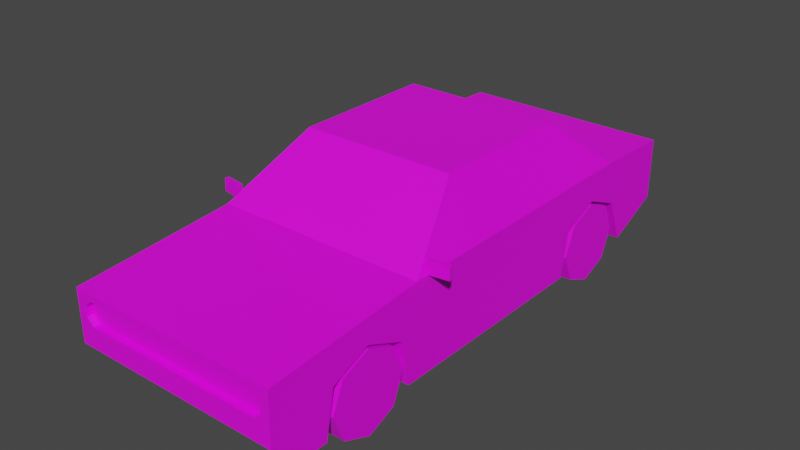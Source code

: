 # Source: Veh_Muscle_Car_01_White.blend  (saved by Blender 2.90.8; exported with 4.5.12 LTS)
import bpy
from mathutils import Matrix  # noqa: F401  (used for matrix-valued properties, if any)

bpy.ops.wm.read_factory_settings(use_empty=True)
scene = bpy.context.scene
scene.name = 'Scene'

# ---- collections
col_collection = bpy.data.collections.new('Collection'); scene.collection.children.link(col_collection)

# ---- images (referenced by path relative to the original .blend; pixels are not part of the script)
import os
ASSET_DIR = os.environ.get("B2B_ASSET_DIR", "")  # directory of the original .blend (textures are referenced by path, not embedded)
HERE = os.path.dirname(os.path.abspath(__file__))  # packed textures are extracted next to this script under _unpacked/

def load_image(name, relpath, width, height, colorspace="sRGB"):
    """Load a texture the original file referenced (path relative to the .blend, or extracted next to this script)."""
    p = next((c for c in (os.path.join(HERE, relpath), os.path.join(ASSET_DIR, relpath)) if relpath and os.path.exists(c)), "")
    if p:
        img = bpy.data.images.load(p, check_existing=True)
        img.name = name
    else:  # same state as the original file: an image datablock whose file is absent (Cycles renders it pink)
        img = bpy.data.images.new(name, width, height)
        img.source = "FILE"
        img.filepath = "//" + (relpath or name)
    img.colorspace_settings.name = colorspace
    return img
img_city_vehicles_pallete_png = load_image('city_vehicles_pallete.png', 'city_vehicles_pallete.png', 1024, 1024, 'sRGB')

# ---- materials (node trees are filled in below, after node groups)
mat_material_001 = bpy.data.materials.new('Material.001')
mat_material_001.use_transparent_shadow = False

# ---- material node trees
mat_material_001.use_nodes = True; mat_material_001.node_tree.nodes.clear()
_N = mat_material_001.node_tree.nodes; _L = mat_material_001.node_tree.links
n0 = _N.new('ShaderNodeBsdfPrincipled'); n0.name = 'Principled BSDF'; n0.location = (10, 300)
n0.distribution = 'GGX'
n0.subsurface_method = 'BURLEY'
n0.inputs[3].default_value = 1.45
n0.inputs[27].default_value = (0.0, 0.0, 0.0, 1.0)
n0.inputs[28].default_value = 1.0
n1 = _N.new('ShaderNodeOutputMaterial'); n1.name = 'Material Output'; n1.location = (300, 300)
n2 = _N.new('ShaderNodeTexImage'); n2.name = 'Image Texture'; n2.location = (-344, 114)
n2.image = img_city_vehicles_pallete_png
n2.interpolation = 'Closest'
_L.new(n0.outputs[0], n1.inputs[0])
_L.new(n2.outputs[0], n0.inputs[0])
n1.is_active_output = True

# ---- world
world_world = bpy.data.worlds.new('World'); scene.world = world_world
world_world.use_nodes = True; world_world.node_tree.nodes.clear()
_N = world_world.node_tree.nodes; _L = world_world.node_tree.links
n0 = _N.new('ShaderNodeOutputWorld'); n0.name = 'World Output'; n0.location = (300, 300)
n1 = _N.new('ShaderNodeBackground'); n1.name = 'Background'; n1.location = (10, 300)
n1.inputs[0].default_value = (0.05088, 0.05088, 0.05088, 1.0)
_L.new(n1.outputs[0], n0.inputs[0])
n0.is_active_output = True
world_world.color = (0.05088, 0.05088, 0.05088)
world_world.use_sun_shadow = False
world_world.sun_shadow_jitter_overblur = 0.0

# ---- meshes
me_plane = bpy.data.meshes.new('Plane')
me_plane.from_pydata([(0.3456, -1.359, 0.1856), (0.3144, 0.4422, 0.3264), (0.3144, 0.6296, 0.4066), (0.3144, 0.817, 0.3264), (0.3144, -1.098, 0.3264), (0.3144, -0.9104, 0.4066), (0.3144, -0.723, 0.3264), (0.5165, -1.407, 0.4841), (0.5165, 1.181, 0.5299), (0.5165, 1.181, 0.2287), (0.4754, -0.6071, 0.565), (0.356, -0.2906, 0.7972), (0.3944, 0.1976, 0.7835), (0.4638, 0.3174, 0.6485), (0.5165, -1.407, 0.2337), (0.5165, -1.28, 0.1073), (0.5165, -1.407, 0.4483), (0.5165, -1.407, 0.3349), (0.4747, -1.407, 0.3693), (0.4402, -1.407, 0.3349), (0.5091, -1.407, 0.3349), (0.4402, -1.407, 0.4483), (0.4747, -1.407, 0.4138), (0.5091, -1.407, 0.4483), (0.4402, -1.378, 0.3349), (0.4747, -1.378, 0.3693), (0.4747, -1.378, 0.4138), (0.4402, -1.378, 0.4483), (0.5165, -0.9104, 0.4066), (0.5165, -0.723, 0.3264), (0.5165, -1.098, 0.3264), (0.3144, -0.9104, 0.1073), (0.5165, -0.6812, 0.1073), (0.3144, -0.6812, 0.1073), (0.3144, -1.14, 0.1073), (0.5165, -1.14, 0.1073), (0.5165, 0.817, 0.3264), (0.5165, 0.9085, 0.1073), (0.3144, 0.9085, 0.1073), (0.5165, 0.6296, 0.4066), (0.3144, 0.6296, 0.1073), (0.5165, 0.4422, 0.3264), (0.5165, 0.4005, 0.1073), (0.3144, 0.4005, 0.1073), (0.3736, -1.378, 0.445), (0.3273, -1.378, 0.4183), (0.4199, -1.378, 0.4183), (0.4199, -1.378, 0.3649), (0.3736, -1.378, 0.3381), (0.3273, -1.378, 0.3649), (0.2686, -1.378, 0.445), (0.2223, -1.378, 0.4183), (0.3149, -1.378, 0.4183), (0.3149, -1.378, 0.3649), (0.3125, -1.378, 0.3635), (0.2686, -1.378, 0.3381), (0.2367, -1.378, 0.3566), (0.2223, -1.378, 0.3649), (0.3736, -1.378, 0.3916), (0.2701, -1.378, 0.3916), (0.2081, -1.378, 0.354), (0.2081, -1.378, 0.4377), (0.3944, -0.2555, 0.7835), (0.4997, -0.5347, 0.5787), (0.3944, 0.07715, 0.7835), (0.4997, 0.07715, 0.5787), (0.3775, -0.2645, 0.8163), (0.5165, -0.6332, 0.5458), (0.3944, 0.1067, 0.7835), (0.4997, 0.1067, 0.5787), (0.4625, 0.7186, 0.5894), (0.3566, 0.4648, 0.7956), (0.5165, 0.09192, 0.5458), (0.3775, 0.09192, 0.8163), (0.01589, -1.378, 0.3364), (0.01589, -1.378, 0.4377), (0.01589, -1.378, 0.354), (0.5165, 1.181, 0.4906), (0.5165, 1.181, 0.3776), (0.06291, -1.407, 0.3244), (0.06291, -1.407, 0.2566), (0.5165, 0.7722, 0.5458), (0.3775, 0.4393, 0.8163), (0.09968, 1.181, 0.4906), (0.4745, 1.181, 0.4906), (0.09968, 1.181, 0.3776), (0.4745, 1.181, 0.3776), (0.07258, 1.181, 0.3512), (0.07258, 1.181, 0.267), (0.09968, 1.147, 0.4906), (0.4745, 1.147, 0.4906), (0.09968, 1.147, 0.3776), (0.4745, 1.147, 0.3776), (0.1253, 1.147, 0.465), (0.4489, 1.147, 0.465), (0.1253, 1.147, 0.4031), (0.4489, 1.147, 0.4031), (0.5165, 1.181, 0.2577), (0.5165, 1.181, 0.2985), (0.4161, 1.181, 0.2985), (0.4161, 1.181, 0.2577), (0.5015, 1.181, 0.2985), (0.5015, 1.181, 0.2577), (0.5165, -1.255, 0.2498), (0.5165, -1.255, 0.2048), (0.5165, -1.158, 0.2048), (0.5165, -1.158, 0.2498), (0.2513, -1.407, 0.2337), (0.2513, -1.352, 0.1786), (0.2513, -1.407, 0.245), (0.3067, -1.376, 0.2034), (0.3067, -1.341, 0.1678), (0.3456, -1.323, 0.15), (0.3456, -1.394, 0.2211), (0.3845, -1.376, 0.2034), (0.3845, -1.341, 0.1678), (-0.3456, -1.359, 0.1856), (-0.3144, 0.4422, 0.3264), (-0.3144, 0.6296, 0.4066), (-0.3144, 0.817, 0.3264), (-0.3144, -1.098, 0.3264), (-0.3144, -0.9104, 0.4066), (-0.3144, -0.723, 0.3264), (-0.5165, -1.407, 0.4841), (-0.5165, 1.181, 0.5299), (-0.5165, 1.181, 0.2287), (-0.4754, -0.6071, 0.565), (-0.356, -0.2906, 0.7972), (-0.3944, 0.1976, 0.7835), (-0.4638, 0.3174, 0.6485), (0.0, -1.407, 0.4841), (0.0, 1.181, 0.5299), (0.0, 1.181, 0.2287), (-1.51e-15, -0.6332, 0.5458), (-1.51e-15, -0.2645, 0.8163), (-1.51e-15, 0.4393, 0.8163), (-1.51e-15, 0.7722, 0.5458), (-0.5165, -1.407, 0.2337), (-0.5165, -1.28, 0.1073), (0.0, -1.28, 0.1073), (0.0, -1.407, 0.2337), (0.0, -1.407, 0.4483), (-0.5165, -1.407, 0.4483), (-0.5165, -1.407, 0.3349), (0.0, -1.407, 0.3349), (0.0, -1.378, 0.4483), (0.0, -1.378, 0.3349), (-0.4747, -1.407, 0.3693), (-0.4402, -1.407, 0.3349), (-0.5091, -1.407, 0.3349), (-0.4402, -1.407, 0.4483), (-0.4747, -1.407, 0.4138), (-0.5091, -1.407, 0.4483), (-0.4402, -1.378, 0.3349), (-0.4747, -1.378, 0.3693), (-0.4747, -1.378, 0.4138), (-0.4402, -1.378, 0.4483), (-0.5165, -0.9104, 0.4066), (-0.5165, -0.723, 0.3264), (-0.5165, -1.098, 0.3264), (-0.3144, -0.9104, 0.1073), (-0.5165, -0.6812, 0.1073), (-0.3144, -0.6812, 0.1073), (-0.3144, -1.14, 0.1073), (-0.5165, -1.14, 0.1073), (-0.5165, 0.817, 0.3264), (-0.5165, 0.9085, 0.1073), (-0.3144, 0.9085, 0.1073), (-0.5165, 0.6296, 0.4066), (-0.3144, 0.6296, 0.1073), (-0.5165, 0.4422, 0.3264), (-0.5165, 0.4005, 0.1073), (-0.3144, 0.4005, 0.1073), (-0.3736, -1.378, 0.445), (-0.3273, -1.378, 0.4183), (-0.4199, -1.378, 0.4183), (-0.4199, -1.378, 0.3649), (-0.3736, -1.378, 0.3381), (-0.3273, -1.378, 0.3649), (-0.2686, -1.378, 0.445), (-0.2223, -1.378, 0.4183), (-0.3149, -1.378, 0.4183), (-0.3149, -1.378, 0.3649), (-0.3125, -1.378, 0.3635), (-0.2686, -1.378, 0.3381), (-0.2367, -1.378, 0.3566), (-0.2223, -1.378, 0.3649), (0.0, 0.9085, 0.1073), (-0.3736, -1.378, 0.3916), (-0.2701, -1.378, 0.3916), (-0.2081, -1.378, 0.354), (0.0, -1.378, 0.4377), (-0.2081, -1.378, 0.4377), (-0.3944, -0.2555, 0.7835), (-0.4997, -0.5347, 0.5787), (-1.51e-15, -0.2906, 0.7972), (-1.51e-15, -0.6071, 0.565), (-0.3944, 0.07715, 0.7835), (-0.4997, 0.07715, 0.5787), (-0.3775, -0.2645, 0.8163), (-0.5165, -0.6332, 0.5458), (-0.3944, 0.1067, 0.7835), (-0.4997, 0.1067, 0.5787), (-0.4625, 0.7186, 0.5894), (-0.3566, 0.4648, 0.7956), (-0.5165, 0.09192, 0.5458), (-0.3775, 0.09192, 0.8163), (-0.01589, -1.378, 0.3364), (-0.01589, -1.378, 0.4377), (-0.01589, -1.378, 0.354), (-0.5165, 1.181, 0.4906), (0.0, 1.181, 0.4906), (-0.5165, 1.181, 0.3776), (0.0, 1.181, 0.3776), (0.0, -1.407, 0.3244), (0.0, -1.407, 0.2566), (-0.06291, -1.407, 0.3244), (-0.06291, -1.407, 0.2566), (-0.5165, 0.7722, 0.5458), (-0.3775, 0.4393, 0.8163), (-1.51e-15, 0.7186, 0.5894), (-1.51e-15, 0.4648, 0.7956), (-0.09968, 1.181, 0.4906), (-0.4745, 1.181, 0.4906), (-0.09968, 1.181, 0.3776), (-0.4745, 1.181, 0.3776), (0.0, 1.181, 0.267), (0.0, 1.181, 0.3512), (-0.07258, 1.181, 0.3512), (-0.07258, 1.181, 0.267), (0.0, 1.147, 0.3776), (0.0, 1.147, 0.4906), (-0.09968, 1.147, 0.4906), (-0.4745, 1.147, 0.4906), (-0.09968, 1.147, 0.3776), (-0.4745, 1.147, 0.3776), (-0.1253, 1.147, 0.465), (-0.4489, 1.147, 0.465), (-0.1253, 1.147, 0.4031), (-0.4489, 1.147, 0.4031), (-0.5165, 1.181, 0.2577), (-0.5165, 1.181, 0.2985), (-0.4161, 1.181, 0.2985), (-0.4161, 1.181, 0.2577), (-0.5015, 1.181, 0.2985), (-0.5015, 1.181, 0.2577), (-0.5165, -1.255, 0.2498), (-0.5165, -1.255, 0.2048), (-0.5165, -1.158, 0.2048), (-0.5165, -1.158, 0.2498), (0.0, -1.352, 0.1786), (-0.2513, -1.407, 0.2337), (0.0, -1.407, 0.245), (-0.2513, -1.352, 0.1786), (-0.2513, -1.407, 0.245), (-0.3067, -1.376, 0.2034), (-0.3067, -1.341, 0.1678), (-0.3456, -1.323, 0.15), (-0.3456, -1.394, 0.2211), (-0.3845, -1.376, 0.2034), (-0.3845, -1.341, 0.1678), (0.5148, -0.571, 0.5484), (0.5148, -0.571, 0.6105), (0.5119, -0.55, 0.5484), (0.5119, -0.55, 0.6105), (0.6107, -0.5575, 0.5484), (0.6107, -0.5575, 0.6105), (0.6078, -0.5365, 0.5484), (0.6078, -0.5365, 0.6105), (-0.5148, -0.571, 0.5484), (-0.5148, -0.571, 0.6105), (-0.5119, -0.55, 0.5484), (-0.5119, -0.55, 0.6105), (-0.6107, -0.5575, 0.5484), (-0.6107, -0.5575, 0.6105), (-0.6078, -0.5365, 0.5484), (-0.6078, -0.5365, 0.6105)], [], [(112, 115, 0), (114, 113, 0), (111, 112, 0), (110, 111, 0), (113, 110, 0), (115, 114, 0), (1, 2, 39, 41), (2, 3, 36, 39), (3, 38, 37, 36), (4, 5, 28, 30), (5, 6, 29, 28), (6, 33, 32, 29), (62, 63, 65, 64), (10, 11, 195, 196), (71, 70, 220, 221), (66, 73, 82, 135, 134), (8, 77, 84, 83, 211, 131), (7, 67, 133, 130), (81, 8, 131, 136), (7, 16, 17, 14, 15, 104, 103, 106, 30, 28, 29, 32, 42, 41, 39, 36, 37, 9, 97, 98, 78, 77, 8, 81, 72, 67), (139, 15, 14, 114, 115, 112, 111, 250), (18, 22, 26, 25), (21, 141, 145, 27), (146, 24, 25, 26, 27, 46, 47, 48, 49, 54, 55, 56, 60, 74), (14, 17, 20, 19, 144, 214, 79, 80, 215, 252, 109, 107), (144, 19, 24, 146), (141, 21, 23, 16, 7, 130), (18, 19, 20), (21, 22, 23), (26, 22, 21, 27), (24, 19, 18, 25), (23, 22, 18, 20, 17, 16), (31, 4, 34), (31, 5, 4), (31, 6, 5), (34, 4, 30, 35), (33, 6, 31), (40, 1, 43), (38, 40, 43, 42, 32, 33, 31, 34, 35, 15, 139, 187), (40, 2, 1), (40, 3, 2), (43, 1, 41, 42), (38, 3, 40), (49, 45, 44, 46, 27, 145, 191, 75, 61, 60, 56, 57, 51, 50, 52, 53, 54), (37, 38, 187, 132, 9), (45, 49, 58), (56, 55, 59), (57, 56, 59), (44, 45, 58), (51, 57, 59), (50, 51, 59), (46, 44, 58), (52, 50, 59), (47, 46, 58), (53, 52, 59), (48, 47, 58), (54, 53, 59), (49, 48, 58), (55, 54, 59), (60, 76, 74), (11, 10, 67, 66), (10, 196, 133, 67), (195, 11, 66, 134), (68, 69, 13, 12), (63, 62, 66, 67), (62, 64, 73, 66), (65, 63, 67, 72), (64, 65, 72, 73), (12, 13, 81, 82), (13, 69, 72, 81), (68, 12, 82, 73), (69, 68, 73, 72), (74, 76, 75, 191, 146), (76, 60, 61, 75), (213, 85, 86, 78, 98, 101, 99, 100, 102, 97, 9, 132, 226, 88, 87, 227), (86, 84, 77, 78), (215, 80, 79, 214), (70, 71, 82, 81), (71, 221, 135, 82), (220, 70, 81, 136), (86, 85, 91, 92), (211, 83, 89, 231), (85, 213, 230, 91), (83, 84, 90, 89), (84, 86, 92, 90), (227, 87, 88, 226), (231, 89, 91, 230), (95, 93, 94, 96), (94, 93, 89, 90), (95, 96, 92, 91), (96, 94, 90, 92), (93, 95, 91, 89), (97, 102, 101, 98), (101, 102, 100, 99), (30, 106, 105, 104, 15, 35), (105, 106, 103, 104), (250, 108, 107, 140), (107, 109, 252, 140), (250, 111, 110, 113, 114, 14, 107, 108), (257, 116, 260), (259, 116, 258), (256, 116, 257), (255, 116, 256), (258, 116, 255), (260, 116, 259), (117, 170, 168, 118), (118, 168, 165, 119), (119, 165, 166, 167), (120, 159, 157, 121), (121, 157, 158, 122), (122, 158, 161, 162), (193, 197, 198, 194), (126, 196, 195, 127), (204, 221, 220, 203), (199, 134, 135, 219, 206), (124, 131, 211, 222, 223, 210), (123, 130, 133, 200), (218, 136, 131, 124), (123, 200, 205, 218, 124, 210, 212, 241, 240, 125, 166, 165, 168, 170, 171, 161, 158, 157, 159, 249, 246, 247, 138, 137, 143, 142), (139, 250, 256, 257, 260, 259, 137, 138), (147, 154, 155, 151), (150, 156, 145, 141), (146, 207, 190, 185, 184, 183, 178, 177, 176, 175, 156, 155, 154, 153), (137, 251, 254, 252, 215, 217, 216, 214, 144, 148, 149, 143), (144, 146, 153, 148), (141, 130, 123, 142, 152, 150), (147, 149, 148), (150, 152, 151), (155, 156, 150, 151), (153, 154, 147, 148), (152, 142, 143, 149, 147, 151), (160, 163, 120), (160, 120, 121), (160, 121, 122), (163, 164, 159, 120), (162, 160, 122), (169, 172, 117), (167, 187, 139, 138, 164, 163, 160, 162, 161, 171, 172, 169), (169, 117, 118), (169, 118, 119), (172, 171, 170, 117), (167, 169, 119), (178, 183, 182, 181, 179, 180, 186, 185, 190, 192, 208, 191, 145, 156, 175, 173, 174), (166, 125, 132, 187, 167), (174, 188, 178), (185, 189, 184), (186, 189, 185), (173, 188, 174), (180, 189, 186), (179, 189, 180), (175, 188, 173), (181, 189, 179), (176, 188, 175), (182, 189, 181), (177, 188, 176), (183, 189, 182), (178, 188, 177), (184, 189, 183), (190, 207, 209), (127, 199, 200, 126), (126, 200, 133, 196), (195, 134, 199, 127), (201, 128, 129, 202), (194, 200, 199, 193), (193, 199, 206, 197), (198, 205, 200, 194), (197, 206, 205, 198), (128, 219, 218, 129), (129, 218, 205, 202), (201, 206, 219, 128), (202, 205, 206, 201), (207, 146, 191, 208, 209), (209, 208, 192, 190), (213, 227, 228, 229, 226, 132, 125, 240, 245, 243, 242, 244, 241, 212, 225, 224), (225, 212, 210, 223), (215, 214, 216, 217), (203, 218, 219, 204), (204, 219, 135, 221), (220, 136, 218, 203), (225, 235, 234, 224), (211, 231, 232, 222), (224, 234, 230, 213), (222, 232, 233, 223), (223, 233, 235, 225), (227, 226, 229, 228), (231, 230, 234, 232), (238, 239, 237, 236), (237, 233, 232, 236), (238, 234, 235, 239), (239, 235, 233, 237), (236, 232, 234, 238), (240, 241, 244, 245), (244, 242, 243, 245), (159, 164, 138, 247, 248, 249), (248, 247, 246, 249), (250, 140, 251, 253), (251, 140, 252, 254), (250, 253, 251, 137, 259, 258, 255, 256), (261, 262, 264, 263), (263, 264, 268, 267), (267, 268, 266, 265), (265, 266, 262, 261), (263, 267, 265, 261), (268, 264, 262, 266), (269, 271, 272, 270), (271, 275, 276, 272), (275, 273, 274, 276), (273, 269, 270, 274), (271, 269, 273, 275), (276, 274, 270, 272)])
_uv = me_plane.uv_layers.new(name='UVMap')
_uv.uv.foreach_set('vector', [0.98, 0.5217, 0.9794, 0.5232, 0.9787, 0.5217, 0.978, 0.5232, 0.9774, 0.5217, 0.9787, 0.5217, 0.9794, 0.5203, 0.98, 0.5217, 0.9787, 0.5217, 0.978, 0.5203, 0.9794, 0.5203, 0.9787, 0.5217, 0.9774, 0.5217, 0.978, 0.5203, 0.9787, 0.5217, 0.9794, 0.5232, 0.978, 0.5232, 0.9787, 0.5217, 0.2065, 0.0455, 0.2065, 0.0464, 0.2055, 0.0464, 0.2055, 0.0455, 0.2065, 0.0464, 0.2065, 0.04726, 0.2055, 0.04726, 0.2055, 0.0464, 0.2171, 0.0465, 0.2171, 0.04754, 0.2162, 0.04754, 0.2162, 0.0465, 0.2203, 0.04488, 0.2203, 0.04399, 0.2213, 0.04399, 0.2213, 0.04488, 0.2203, 0.04399, 0.2203, 0.04312, 0.2213, 0.04312, 0.2213, 0.04399, 0.2222, 0.04194, 0.2222, 0.04298, 0.2212, 0.04298, 0.2212, 0.04194, 0.118, 0.04709, 0.1186, 0.04603, 0.1186, 0.04835, 0.118, 0.04835, 0.1114, 0.04575, 0.1109, 0.04695, 0.1096, 0.04695, 0.1096, 0.04575, 0.1218, 0.03639, 0.1232, 0.03991, 0.1168, 0.03991, 0.1168, 0.03639, 0.9089, 0.3535, 0.9089, 0.3555, 0.9089, 0.3574, 0.9068, 0.3574, 0.9068, 0.3535, 0.9135, 0.3666, 0.9133, 0.3666, 0.9133, 0.3664, 0.9133, 0.3643, 0.9133, 0.3637, 0.9135, 0.3637, 0.9097, 0.3471, 0.9097, 0.3514, 0.9068, 0.3514, 0.9068, 0.3471, 0.9097, 0.3593, 0.9097, 0.3615, 0.9068, 0.3615, 0.9068, 0.3593, 0.9205, 0.3471, 0.9207, 0.3471, 0.9213, 0.3471, 0.9219, 0.3471, 0.9226, 0.3478, 0.922, 0.348, 0.9218, 0.348, 0.9218, 0.3485, 0.9214, 0.3488, 0.9209, 0.3499, 0.9214, 0.3509, 0.9226, 0.3512, 0.9226, 0.3572, 0.9214, 0.3574, 0.9209, 0.3585, 0.9214, 0.3595, 0.9226, 0.36, 0.9219, 0.3615, 0.9218, 0.3615, 0.9215, 0.3615, 0.9211, 0.3615, 0.9205, 0.3615, 0.9202, 0.3615, 0.9201, 0.3593, 0.9201, 0.3555, 0.9201, 0.3514, 0.9118, 0.3637, 0.9118, 0.3666, 0.9111, 0.3666, 0.9113, 0.3659, 0.9115, 0.3659, 0.9116, 0.3657, 0.9115, 0.3654, 0.9114, 0.3637, 0.1499, 0.02547, 0.1499, 0.02559, 0.1498, 0.02559, 0.1498, 0.02547, 0.157, 0.02039, 0.157, 0.02153, 0.1569, 0.02153, 0.1569, 0.02039, 0.1596, 0.02552, 0.1596, 0.02844, 0.1593, 0.02867, 0.159, 0.02867, 0.1588, 0.02844, 0.159, 0.02831, 0.1594, 0.02831, 0.1595, 0.028, 0.1594, 0.02769, 0.1594, 0.0276, 0.1595, 0.0273, 0.1594, 0.02709, 0.1594, 0.0269, 0.1595, 0.02563, 0.9111, 0.3666, 0.9105, 0.3666, 0.9105, 0.3666, 0.9105, 0.3662, 0.9105, 0.3637, 0.9106, 0.3637, 0.9106, 0.3641, 0.911, 0.3641, 0.911, 0.3637, 0.911, 0.3637, 0.911, 0.3651, 0.9111, 0.3651, 0.1527, 0.02546, 0.1527, 0.02432, 0.1528, 0.02432, 0.1528, 0.02546, 0.9099, 0.3637, 0.9099, 0.3662, 0.9099, 0.3666, 0.9099, 0.3666, 0.9097, 0.3666, 0.9097, 0.3637, 0.9103, 0.3664, 0.9105, 0.3662, 0.9105, 0.3666, 0.9099, 0.3662, 0.9101, 0.3664, 0.9099, 0.3666, 0.1498, 0.02559, 0.1499, 0.02559, 0.1499, 0.02568, 0.1498, 0.02568, 0.1498, 0.02538, 0.1499, 0.02538, 0.1499, 0.02547, 0.1498, 0.02547, 0.9099, 0.3666, 0.9101, 0.3664, 0.9103, 0.3664, 0.9105, 0.3666, 0.9105, 0.3666, 0.9099, 0.3666, 0.2083, 0.04419, 0.2073, 0.04331, 0.2083, 0.04311, 0.2083, 0.04419, 0.2069, 0.04419, 0.2073, 0.04331, 0.2083, 0.04419, 0.2073, 0.04507, 0.2069, 0.04419, 0.2171, 0.04754, 0.2171, 0.0465, 0.2181, 0.0465, 0.2181, 0.04754, 0.2083, 0.04527, 0.2073, 0.04507, 0.2083, 0.04419, 0.2069, 0.04419, 0.2059, 0.04331, 0.2069, 0.04311, 0.221, 0.01551, 0.221, 0.02174, 0.221, 0.02685, 0.2255, 0.02685, 0.2255, 0.05101, 0.221, 0.05101, 0.221, 0.05613, 0.221, 0.06125, 0.2255, 0.06125, 0.2255, 0.06439, 0.214, 0.06439, 0.214, 0.01551, 0.2069, 0.04419, 0.2055, 0.04419, 0.2059, 0.04331, 0.2069, 0.04419, 0.2059, 0.04507, 0.2055, 0.04419, 0.219, 0.04754, 0.219, 0.0465, 0.22, 0.0465, 0.22, 0.04754, 0.2069, 0.0455, 0.2059, 0.04507, 0.2069, 0.04419, 0.1594, 0.02769, 0.159, 0.02769, 0.1588, 0.028, 0.159, 0.02831, 0.1588, 0.02844, 0.1588, 0.02552, 0.1589, 0.02552, 0.1589, 0.02563, 0.1589, 0.0269, 0.1594, 0.0269, 0.1594, 0.02709, 0.1594, 0.027, 0.159, 0.027, 0.1588, 0.0273, 0.159, 0.02761, 0.1594, 0.02761, 0.1594, 0.0276, 0.9155, 0.3487, 0.9143, 0.3487, 0.9126, 0.3487, 0.9126, 0.3471, 0.9155, 0.3471, 0.9773, 0.5091, 0.9791, 0.5091, 0.9782, 0.5106, 0.9794, 0.506, 0.98, 0.5071, 0.9782, 0.5071, 0.9791, 0.5055, 0.9794, 0.506, 0.9782, 0.5071, 0.9764, 0.5106, 0.9773, 0.5091, 0.9782, 0.5106, 0.9773, 0.5055, 0.9791, 0.5055, 0.9782, 0.5071, 0.9764, 0.5071, 0.9773, 0.5055, 0.9782, 0.5071, 0.9773, 0.5122, 0.9764, 0.5106, 0.9782, 0.5106, 0.9773, 0.5087, 0.9764, 0.5071, 0.9782, 0.5071, 0.9791, 0.5122, 0.9773, 0.5122, 0.9782, 0.5106, 0.9791, 0.5087, 0.9773, 0.5087, 0.9782, 0.5071, 0.98, 0.5106, 0.9791, 0.5122, 0.9782, 0.5106, 0.9791, 0.5086, 0.9791, 0.5087, 0.9782, 0.5071, 0.9791, 0.5091, 0.98, 0.5106, 0.9782, 0.5106, 0.98, 0.5071, 0.9791, 0.5086, 0.9782, 0.5071, 0.1594, 0.0269, 0.1594, 0.02563, 0.1595, 0.02563, 0.9088, 0.3533, 0.9095, 0.3516, 0.9097, 0.3514, 0.9089, 0.3535, 0.9095, 0.3516, 0.9068, 0.3516, 0.9068, 0.3514, 0.9097, 0.3514, 0.9068, 0.3533, 0.9088, 0.3533, 0.9089, 0.3535, 0.9068, 0.3535, 0.118, 0.04847, 0.1186, 0.04847, 0.1184, 0.04927, 0.118, 0.04881, 0.92, 0.352, 0.9192, 0.3535, 0.919, 0.3535, 0.9201, 0.3514, 0.9192, 0.3535, 0.9192, 0.3554, 0.919, 0.3555, 0.919, 0.3535, 0.92, 0.3554, 0.92, 0.352, 0.9201, 0.3514, 0.9201, 0.3555, 0.9192, 0.3554, 0.92, 0.3554, 0.9201, 0.3555, 0.919, 0.3555, 0.9192, 0.3561, 0.9197, 0.3567, 0.9201, 0.3593, 0.919, 0.3574, 0.9197, 0.3567, 0.92, 0.3556, 0.9201, 0.3555, 0.9201, 0.3593, 0.9192, 0.3556, 0.9192, 0.3561, 0.919, 0.3574, 0.919, 0.3555, 0.92, 0.3556, 0.9192, 0.3556, 0.919, 0.3555, 0.9201, 0.3555, 0.1542, 0.02544, 0.1531, 0.02544, 0.1479, 0.02544, 0.1479, 0.02446, 0.1543, 0.02446, 0.1167, 0.0357, 0.1167, 0.0422, 0.1138, 0.0422, 0.1138, 0.0357, 0.9126, 0.3637, 0.9126, 0.3643, 0.9126, 0.3664, 0.9126, 0.3666, 0.9122, 0.3666, 0.9122, 0.3665, 0.9122, 0.3661, 0.912, 0.3661, 0.912, 0.3665, 0.912, 0.3666, 0.9118, 0.3666, 0.9118, 0.3637, 0.912, 0.3637, 0.912, 0.3641, 0.9125, 0.3641, 0.9125, 0.3637, 0.9126, 0.3664, 0.9133, 0.3664, 0.9133, 0.3666, 0.9126, 0.3666, 0.5203, 0.05005, 0.5203, 0.0526, 0.5175, 0.0526, 0.5175, 0.05005, 0.9094, 0.359, 0.9088, 0.3575, 0.9089, 0.3574, 0.9097, 0.3593, 0.9088, 0.3575, 0.9068, 0.3575, 0.9068, 0.3574, 0.9089, 0.3574, 0.9068, 0.359, 0.9094, 0.359, 0.9097, 0.3593, 0.9068, 0.3593, 0.1568, 0.0505, 0.1568, 0.04767, 0.157, 0.04767, 0.157, 0.0505, 0.1568, 0.03975, 0.1568, 0.039, 0.157, 0.039, 0.157, 0.03975, 0.1568, 0.04767, 0.1568, 0.04692, 0.157, 0.04692, 0.157, 0.04767, 0.1568, 0.039, 0.1568, 0.03617, 0.157, 0.03617, 0.157, 0.039, 0.1372, 0.05642, 0.1372, 0.05728, 0.1369, 0.05728, 0.1369, 0.05642, 0.5314, 0.05005, 0.5314, 0.05299, 0.528, 0.05299, 0.528, 0.05005, 0.1547, 0.04692, 0.1547, 0.04616, 0.1556, 0.04616, 0.1556, 0.04692, 0.1554, 0.04597, 0.1549, 0.04597, 0.1549, 0.04353, 0.1554, 0.04353, 0.9156, 0.5614, 0.9156, 0.5721, 0.9147, 0.573, 0.9147, 0.5605, 0.9176, 0.5721, 0.9176, 0.5614, 0.9185, 0.5605, 0.9185, 0.573, 0.9176, 0.5614, 0.9156, 0.5614, 0.9147, 0.5605, 0.9185, 0.5605, 0.9156, 0.5721, 0.9176, 0.5721, 0.9185, 0.573, 0.9147, 0.573, 0.912, 0.3666, 0.912, 0.3665, 0.9122, 0.3665, 0.9122, 0.3666, 0.8823, 0.595, 0.8807, 0.595, 0.8807, 0.5917, 0.8823, 0.5917, 0.9214, 0.3488, 0.9218, 0.3485, 0.922, 0.3485, 0.922, 0.348, 0.9226, 0.3478, 0.9226, 0.3486, 0.8858, 0.5657, 0.8854, 0.5657, 0.8854, 0.5648, 0.8858, 0.5648, 0.1175, 0.03035, 0.1175, 0.03992, 0.1154, 0.03992, 0.1154, 0.03035, 0.1154, 0.03992, 0.1149, 0.03992, 0.1149, 0.03035, 0.1154, 0.03035, 0.9114, 0.3637, 0.9115, 0.3654, 0.9113, 0.3654, 0.9112, 0.3657, 0.9113, 0.3659, 0.9111, 0.3666, 0.9111, 0.3651, 0.9114, 0.3651, 0.98, 0.4961, 0.9787, 0.4961, 0.9794, 0.4946, 0.978, 0.4946, 0.9787, 0.4961, 0.9774, 0.4961, 0.9794, 0.4975, 0.9787, 0.4961, 0.98, 0.4961, 0.978, 0.4975, 0.9787, 0.4961, 0.9794, 0.4975, 0.9774, 0.4961, 0.9787, 0.4961, 0.978, 0.4975, 0.9794, 0.4946, 0.9787, 0.4961, 0.978, 0.4946, 0.2213, 0.04664, 0.2203, 0.04664, 0.2203, 0.04575, 0.2213, 0.04575, 0.2213, 0.04575, 0.2203, 0.04575, 0.2203, 0.04488, 0.2213, 0.04488, 0.2152, 0.0465, 0.2162, 0.0465, 0.2162, 0.04754, 0.2152, 0.04754, 0.2136, 0.04492, 0.2145, 0.04492, 0.2145, 0.04581, 0.2136, 0.04581, 0.2136, 0.04581, 0.2145, 0.04581, 0.2145, 0.04668, 0.2136, 0.04668, 0.2212, 0.04091, 0.2222, 0.04091, 0.2222, 0.04194, 0.2212, 0.04194, 0.1104, 0.04134, 0.1104, 0.02685, 0.117, 0.02685, 0.117, 0.0535, 0.1077, 0.04575, 0.1096, 0.04575, 0.1096, 0.04695, 0.1082, 0.04695, 0.1119, 0.03639, 0.1168, 0.03639, 0.1168, 0.03991, 0.1105, 0.03991, 0.9047, 0.3535, 0.9068, 0.3535, 0.9068, 0.3574, 0.9047, 0.3574, 0.9047, 0.3555, 0.9135, 0.3609, 0.9135, 0.3637, 0.9133, 0.3637, 0.9133, 0.3632, 0.9133, 0.3611, 0.9133, 0.3609, 0.9039, 0.3471, 0.9068, 0.3471, 0.9068, 0.3514, 0.9039, 0.3514, 0.9039, 0.3593, 0.9068, 0.3593, 0.9068, 0.3615, 0.9039, 0.3615, 0.9169, 0.3615, 0.9166, 0.3572, 0.9166, 0.3532, 0.9166, 0.3494, 0.9167, 0.3471, 0.9169, 0.3471, 0.9175, 0.3471, 0.918, 0.3471, 0.9182, 0.3471, 0.9183, 0.3471, 0.919, 0.3486, 0.9178, 0.3491, 0.9174, 0.3502, 0.9178, 0.3512, 0.919, 0.3515, 0.919, 0.3575, 0.9178, 0.3577, 0.9174, 0.3588, 0.9178, 0.3598, 0.9182, 0.3602, 0.9182, 0.3607, 0.9185, 0.3607, 0.919, 0.3608, 0.9183, 0.3615, 0.9178, 0.3615, 0.9171, 0.3615, 0.9118, 0.3637, 0.9114, 0.3637, 0.9115, 0.362, 0.9116, 0.3618, 0.9115, 0.3616, 0.9113, 0.3616, 0.9111, 0.3609, 0.9118, 0.3609, 0.1499, 0.02559, 0.1499, 0.02559, 0.1499, 0.02547, 0.1499, 0.02547, 0.157, 0.02267, 0.1569, 0.02267, 0.1569, 0.02153, 0.157, 0.02153, 0.1596, 0.02552, 0.1595, 0.02542, 0.1594, 0.02415, 0.1594, 0.02396, 0.1595, 0.02374, 0.1594, 0.02345, 0.1594, 0.02336, 0.1595, 0.02305, 0.1594, 0.02274, 0.159, 0.02274, 0.1588, 0.02261, 0.159, 0.02238, 0.1593, 0.02238, 0.1596, 0.02261, 0.9111, 0.3609, 0.9111, 0.3623, 0.911, 0.3623, 0.911, 0.3637, 0.911, 0.3637, 0.911, 0.3634, 0.9106, 0.3634, 0.9106, 0.3637, 0.9105, 0.3637, 0.9105, 0.3613, 0.9105, 0.3609, 0.9105, 0.3609, 0.1489, 0.01833, 0.1489, 0.01833, 0.1489, 0.01835, 0.1489, 0.01835, 0.9099, 0.3637, 0.9097, 0.3637, 0.9097, 0.3609, 0.9099, 0.3609, 0.9099, 0.3609, 0.9099, 0.3613, 0.9103, 0.3611, 0.9105, 0.3609, 0.9105, 0.3613, 0.9099, 0.3613, 0.9099, 0.3609, 0.9101, 0.3611, 0.1499, 0.02547, 0.1499, 0.02538, 0.1499, 0.02538, 0.1499, 0.02547, 0.1499, 0.02568, 0.1499, 0.02559, 0.1499, 0.02559, 0.1499, 0.02568, 0.9099, 0.3609, 0.9099, 0.3609, 0.9105, 0.3609, 0.9105, 0.3609, 0.9103, 0.3611, 0.9101, 0.3611, 0.2097, 0.04419, 0.2097, 0.04527, 0.2087, 0.04507, 0.2097, 0.04419, 0.2087, 0.04507, 0.2083, 0.04419, 0.2097, 0.04419, 0.2083, 0.04419, 0.2087, 0.04331, 0.2181, 0.0465, 0.219, 0.0465, 0.219, 0.04754, 0.2181, 0.04754, 0.2097, 0.04311, 0.2097, 0.04419, 0.2087, 0.04331, 0.215, 0.04384, 0.215, 0.04492, 0.2139, 0.04473, 0.207, 0.01551, 0.214, 0.01551, 0.214, 0.06439, 0.2024, 0.06439, 0.2024, 0.06125, 0.207, 0.06125, 0.207, 0.05613, 0.207, 0.05101, 0.2024, 0.05101, 0.2024, 0.02685, 0.207, 0.02685, 0.207, 0.02174, 0.215, 0.04384, 0.2139, 0.04473, 0.2136, 0.04384, 0.215, 0.04384, 0.2136, 0.04384, 0.2139, 0.04296, 0.2212, 0.03987, 0.2222, 0.03987, 0.2222, 0.04091, 0.2212, 0.04091, 0.215, 0.04253, 0.215, 0.04384, 0.2139, 0.04296, 0.1594, 0.02336, 0.1594, 0.02345, 0.1594, 0.02344, 0.159, 0.02344, 0.1588, 0.02374, 0.159, 0.02405, 0.1594, 0.02405, 0.1594, 0.02396, 0.1594, 0.02415, 0.1589, 0.02415, 0.1589, 0.02542, 0.1589, 0.02552, 0.1588, 0.02552, 0.1588, 0.02261, 0.159, 0.02274, 0.1588, 0.02305, 0.159, 0.02336, 0.9097, 0.3487, 0.9097, 0.3471, 0.9126, 0.3471, 0.9126, 0.3487, 0.9108, 0.3487, 0.9773, 0.4871, 0.9782, 0.4855, 0.9791, 0.4871, 0.9794, 0.4901, 0.9782, 0.489, 0.98, 0.489, 0.9791, 0.4906, 0.9782, 0.489, 0.9794, 0.4901, 0.9764, 0.4855, 0.9782, 0.4855, 0.9773, 0.4871, 0.9773, 0.4906, 0.9782, 0.489, 0.9791, 0.4906, 0.9764, 0.489, 0.9782, 0.489, 0.9773, 0.4906, 0.9773, 0.484, 0.9782, 0.4855, 0.9764, 0.4855, 0.9773, 0.4875, 0.9782, 0.489, 0.9764, 0.489, 0.9791, 0.484, 0.9782, 0.4855, 0.9773, 0.484, 0.9791, 0.4875, 0.9782, 0.489, 0.9773, 0.4875, 0.98, 0.4855, 0.9782, 0.4855, 0.9791, 0.484, 0.9791, 0.4876, 0.9782, 0.489, 0.9791, 0.4875, 0.9791, 0.4871, 0.9782, 0.4855, 0.98, 0.4855, 0.98, 0.489, 0.9782, 0.489, 0.9791, 0.4876, 0.1594, 0.02415, 0.1595, 0.02542, 0.1594, 0.02542, 0.9048, 0.3533, 0.9047, 0.3535, 0.9039, 0.3514, 0.9042, 0.3516, 0.9042, 0.3516, 0.9039, 0.3514, 0.9068, 0.3514, 0.9068, 0.3516, 0.9068, 0.3533, 0.9068, 0.3535, 0.9047, 0.3535, 0.9048, 0.3533, 0.1155, 0.0468, 0.1155, 0.04645, 0.1159, 0.04599, 0.1161, 0.0468, 0.9164, 0.3567, 0.9166, 0.3572, 0.9155, 0.3552, 0.9156, 0.3551, 0.9156, 0.3551, 0.9155, 0.3552, 0.9155, 0.3532, 0.9156, 0.3533, 0.9164, 0.3533, 0.9166, 0.3532, 0.9166, 0.3572, 0.9164, 0.3567, 0.9156, 0.3533, 0.9155, 0.3532, 0.9166, 0.3532, 0.9164, 0.3533, 0.9156, 0.3526, 0.9155, 0.3513, 0.9166, 0.3494, 0.9162, 0.3519, 0.9162, 0.3519, 0.9166, 0.3494, 0.9166, 0.3532, 0.9164, 0.3531, 0.9156, 0.3531, 0.9155, 0.3532, 0.9155, 0.3513, 0.9156, 0.3526, 0.9164, 0.3531, 0.9166, 0.3532, 0.9155, 0.3532, 0.9156, 0.3531, 0.1542, 0.02347, 0.1543, 0.02446, 0.1479, 0.02446, 0.1479, 0.02347, 0.1531, 0.02347, 0.1167, 0.03463, 0.1138, 0.03463, 0.1138, 0.02813, 0.1167, 0.02813, 0.9126, 0.3637, 0.9125, 0.3637, 0.9125, 0.3633, 0.912, 0.3633, 0.912, 0.3637, 0.9118, 0.3637, 0.9118, 0.3609, 0.912, 0.3609, 0.912, 0.3609, 0.912, 0.3614, 0.9122, 0.3614, 0.9122, 0.3609, 0.9122, 0.3609, 0.9126, 0.3609, 0.9126, 0.3611, 0.9126, 0.3632, 0.9121, 0.3592, 0.9121, 0.356, 0.9209, 0.356, 0.9209, 0.3592, 0.5203, 0.05005, 0.5175, 0.05005, 0.5175, 0.0475, 0.5203, 0.0475, 0.9042, 0.359, 0.9039, 0.3593, 0.9047, 0.3574, 0.9048, 0.3575, 0.9048, 0.3575, 0.9047, 0.3574, 0.9068, 0.3574, 0.9068, 0.3575, 0.9068, 0.359, 0.9068, 0.3593, 0.9039, 0.3593, 0.9042, 0.359, 0.1568, 0.04334, 0.157, 0.04334, 0.157, 0.04616, 0.1568, 0.04616, 0.1568, 0.03975, 0.157, 0.03975, 0.157, 0.0405, 0.1568, 0.0405, 0.1568, 0.04616, 0.157, 0.04616, 0.157, 0.04692, 0.1568, 0.04692, 0.1568, 0.0405, 0.157, 0.0405, 0.157, 0.04333, 0.1568, 0.04333, 0.1369, 0.05728, 0.1372, 0.05728, 0.1372, 0.05813, 0.1369, 0.05813, 0.5314, 0.05005, 0.528, 0.05005, 0.528, 0.04711, 0.5314, 0.04711, 0.1547, 0.04692, 0.1556, 0.04692, 0.1556, 0.04767, 0.1547, 0.04767, 0.1554, 0.04786, 0.1554, 0.05031, 0.1549, 0.05031, 0.1549, 0.04786, 0.9156, 0.5912, 0.9147, 0.592, 0.9147, 0.5796, 0.9156, 0.5804, 0.9176, 0.5804, 0.9185, 0.5796, 0.9185, 0.592, 0.9176, 0.5912, 0.9176, 0.5912, 0.9185, 0.592, 0.9147, 0.592, 0.9156, 0.5912, 0.9156, 0.5804, 0.9147, 0.5796, 0.9185, 0.5796, 0.9176, 0.5804, 0.912, 0.3609, 0.9122, 0.3609, 0.9122, 0.3609, 0.912, 0.3609, 0.8823, 0.5568, 0.8823, 0.56, 0.8807, 0.56, 0.8807, 0.5568, 0.9178, 0.3598, 0.919, 0.3601, 0.919, 0.3608, 0.9185, 0.3607, 0.9185, 0.3602, 0.9182, 0.3602, 0.8799, 0.5852, 0.8799, 0.5861, 0.8794, 0.5861, 0.8794, 0.5852, 0.1175, 0.03035, 0.1154, 0.03035, 0.1154, 0.02078, 0.1175, 0.02078, 0.1154, 0.02078, 0.1154, 0.03035, 0.1149, 0.03035, 0.1149, 0.02078, 0.9114, 0.3637, 0.9114, 0.3623, 0.9111, 0.3623, 0.9111, 0.3609, 0.9113, 0.3616, 0.9112, 0.3618, 0.9113, 0.362, 0.9115, 0.362, 0.1592, 0.0328, 0.1592, 0.03337, 0.159, 0.03337, 0.159, 0.0328, 0.9433, 0.4966, 0.9428, 0.4966, 0.9428, 0.4958, 0.9433, 0.4958, 0.1493, 0.03304, 0.1493, 0.03361, 0.1491, 0.03361, 0.1491, 0.03304, 0.1491, 0.03246, 0.1485, 0.03246, 0.1485, 0.03158, 0.1491, 0.03159, 0.1592, 0.03135, 0.1592, 0.03223, 0.159, 0.03223, 0.159, 0.03135, 0.1592, 0.03046, 0.1592, 0.03135, 0.159, 0.03135, 0.159, 0.03046, 0.159, 0.0328, 0.1592, 0.0328, 0.1592, 0.03223, 0.159, 0.03223, 0.9428, 0.4984, 0.9428, 0.4975, 0.9422, 0.4975, 0.9422, 0.4984, 0.1491, 0.03304, 0.1493, 0.03304, 0.1493, 0.03247, 0.1491, 0.03247, 0.1491, 0.03158, 0.1491, 0.0307, 0.1485, 0.03071, 0.1485, 0.03158, 0.159, 0.03046, 0.1592, 0.03046, 0.1592, 0.02957, 0.159, 0.02957, 0.1493, 0.03158, 0.1491, 0.03158, 0.1491, 0.03247, 0.1493, 0.03247])
me_plane.materials.append(mat_material_001)
me_plane.use_remesh_fix_poles = True
me_plane.use_remesh_preserve_attributes = False
me_plane.use_mirror_vertex_groups = False
me_plane.update()
me_plane_001 = bpy.data.meshes.new('Plane.001')
me_plane_001.from_pydata([(0.3556, -0.9104, 0.1955), (0.5165, -0.9104, 0.1955), (0.3556, -0.7156, 0.1955), (0.5165, -0.7156, 0.1955), (0.3556, -0.7726, 0.05773), (0.5165, -0.7726, 0.05773), (0.3556, -0.9104, 0.0006707), (0.5165, -0.9104, 0.0006707), (0.3556, -1.048, 0.05773), (0.5165, -1.048, 0.05773), (0.3556, -1.105, 0.1955), (0.5165, -1.105, 0.1955), (0.3556, -1.048, 0.3333), (0.5165, -1.048, 0.3333), (0.3556, -0.9104, 0.3903), (0.5165, -0.9104, 0.3903), (0.3556, -0.7726, 0.3333), (0.5165, -0.7726, 0.3333), (0.5165, -0.8149, 0.1), (0.5165, -0.7754, 0.1955), (0.5165, -0.9104, 0.0605), (0.5165, -1.006, 0.1), (0.5165, -1.045, 0.1955), (0.5165, -1.006, 0.291), (0.5165, -0.9104, 0.3305), (0.5165, -0.8149, 0.291)], [], [(0, 2, 4), (1, 18, 19), (2, 3, 5, 4), (0, 4, 6), (1, 20, 18), (4, 5, 7, 6), (0, 6, 8), (1, 21, 20), (6, 7, 9, 8), (0, 8, 10), (1, 22, 21), (8, 9, 11, 10), (0, 10, 12), (1, 23, 22), (10, 11, 13, 12), (0, 12, 14), (1, 24, 23), (12, 13, 15, 14), (0, 14, 16), (1, 25, 24), (14, 15, 17, 16), (0, 16, 2), (1, 19, 25), (16, 17, 3, 2), (19, 18, 5, 3), (18, 20, 7, 5), (20, 21, 9, 7), (21, 22, 11, 9), (22, 23, 13, 11), (23, 24, 15, 13), (24, 25, 17, 15), (25, 19, 3, 17)])
_uv = me_plane_001.uv_layers.new(name='UVMap')
_uv.uv.foreach_set('vector', [0.1181, 0.05013, 0.1178, 0.04941, 0.1184, 0.04941, 0.2514, 0.04915, 0.2519, 0.04936, 0.2516, 0.04965, 0.1151, 0.05156, 0.1145, 0.05156, 0.1145, 0.05101, 0.1151, 0.05101, 0.1181, 0.05013, 0.1184, 0.04941, 0.1188, 0.04983, 0.2514, 0.04915, 0.2519, 0.04895, 0.2519, 0.04936, 0.1217, 0.04907, 0.1223, 0.04907, 0.1223, 0.04963, 0.1217, 0.04963, 0.1181, 0.05013, 0.1188, 0.04983, 0.1188, 0.05043, 0.2514, 0.04915, 0.2516, 0.04865, 0.2519, 0.04895, 0.1217, 0.04963, 0.1223, 0.04963, 0.1223, 0.05017, 0.1217, 0.05017, 0.1181, 0.05013, 0.1188, 0.05043, 0.1184, 0.05085, 0.2514, 0.04915, 0.2512, 0.04865, 0.2516, 0.04865, 0.1221, 0.0425, 0.1215, 0.0425, 0.1215, 0.04194, 0.1221, 0.04194, 0.1181, 0.05013, 0.1184, 0.05085, 0.1178, 0.05085, 0.2514, 0.04915, 0.2509, 0.04895, 0.2512, 0.04865, 0.1221, 0.04194, 0.1215, 0.04194, 0.1215, 0.0414, 0.1221, 0.0414, 0.1181, 0.05013, 0.1178, 0.05085, 0.1173, 0.05043, 0.2514, 0.04915, 0.2509, 0.04936, 0.2509, 0.04895, 0.121, 0.05017, 0.1217, 0.05017, 0.1217, 0.05072, 0.121, 0.05072, 0.1181, 0.05013, 0.1173, 0.05043, 0.1173, 0.04983, 0.2514, 0.04915, 0.2512, 0.04965, 0.2509, 0.04936, 0.121, 0.05072, 0.1217, 0.05072, 0.1217, 0.05128, 0.121, 0.05128, 0.1181, 0.05013, 0.1173, 0.04983, 0.1178, 0.04941, 0.2514, 0.04915, 0.2516, 0.04965, 0.2512, 0.04965, 0.1151, 0.05211, 0.1145, 0.05211, 0.1145, 0.05156, 0.1151, 0.05156, 0.1168, 0.05063, 0.1171, 0.05034, 0.1173, 0.05043, 0.1169, 0.05085, 0.1171, 0.05034, 0.1171, 0.04992, 0.1173, 0.04983, 0.1173, 0.05043, 0.1171, 0.04992, 0.1168, 0.04963, 0.1169, 0.04941, 0.1173, 0.04983, 0.1168, 0.04963, 0.1164, 0.04963, 0.1163, 0.04941, 0.1169, 0.04941, 0.1164, 0.04963, 0.1161, 0.04992, 0.1159, 0.04983, 0.1163, 0.04941, 0.1161, 0.04992, 0.1161, 0.05034, 0.1159, 0.05043, 0.1159, 0.04983, 0.1161, 0.05034, 0.1164, 0.05063, 0.1163, 0.05085, 0.1159, 0.05043, 0.1164, 0.05063, 0.1168, 0.05063, 0.1169, 0.05085, 0.1163, 0.05085])
me_plane_001.materials.append(mat_material_001)
me_plane_001.use_remesh_fix_poles = True
me_plane_001.use_remesh_preserve_attributes = False
me_plane_001.use_mirror_vertex_groups = False
me_plane_001.update()
me_plane_002 = bpy.data.meshes.new('Plane.002')
me_plane_002.from_pydata([(-0.3556, -0.9104, 0.1955), (-0.5165, -0.9104, 0.1955), (-0.3556, -0.7156, 0.1955), (-0.5165, -0.7156, 0.1955), (-0.3556, -0.7726, 0.05773), (-0.5165, -0.7726, 0.05773), (-0.3556, -0.9104, 0.0006707), (-0.5165, -0.9104, 0.0006707), (-0.3556, -1.048, 0.05773), (-0.5165, -1.048, 0.05773), (-0.3556, -1.105, 0.1955), (-0.5165, -1.105, 0.1955), (-0.3556, -1.048, 0.3333), (-0.5165, -1.048, 0.3333), (-0.3556, -0.9104, 0.3903), (-0.5165, -0.9104, 0.3903), (-0.3556, -0.7726, 0.3333), (-0.5165, -0.7726, 0.3333), (-0.5165, -0.8149, 0.1), (-0.5165, -0.7754, 0.1955), (-0.5165, -0.9104, 0.0605), (-0.5165, -1.006, 0.1), (-0.5165, -1.045, 0.1955), (-0.5165, -1.006, 0.291), (-0.5165, -0.9104, 0.3305), (-0.5165, -0.8149, 0.291)], [], [(0, 4, 2), (1, 19, 18), (2, 4, 5, 3), (0, 6, 4), (1, 18, 20), (4, 6, 7, 5), (0, 8, 6), (1, 20, 21), (6, 8, 9, 7), (0, 10, 8), (1, 21, 22), (8, 10, 11, 9), (0, 12, 10), (1, 22, 23), (10, 12, 13, 11), (0, 14, 12), (1, 23, 24), (12, 14, 15, 13), (0, 16, 14), (1, 24, 25), (14, 16, 17, 15), (0, 2, 16), (1, 25, 19), (16, 2, 3, 17), (19, 3, 5, 18), (18, 5, 7, 20), (20, 7, 9, 21), (21, 9, 11, 22), (22, 11, 13, 23), (23, 13, 15, 24), (24, 15, 17, 25), (25, 17, 3, 19)])
_uv = me_plane_002.uv_layers.new(name='UVMap')
_uv.uv.foreach_set('vector', [0.1095, 0.05052, 0.1098, 0.0498, 0.1092, 0.0498, 0.2543, 0.04915, 0.2545, 0.04865, 0.2541, 0.04865, 0.1215, 0.04416, 0.1215, 0.04471, 0.1221, 0.04471, 0.1221, 0.04416, 0.1095, 0.05052, 0.1103, 0.05022, 0.1098, 0.0498, 0.2543, 0.04915, 0.2541, 0.04865, 0.2538, 0.04895, 0.1209, 0.05207, 0.1209, 0.05152, 0.1202, 0.05152, 0.1202, 0.05207, 0.1095, 0.05052, 0.1103, 0.05082, 0.1103, 0.05022, 0.2543, 0.04915, 0.2538, 0.04895, 0.2538, 0.04936, 0.1209, 0.05152, 0.1209, 0.05097, 0.1202, 0.05097, 0.1202, 0.05152, 0.1095, 0.05052, 0.1098, 0.05124, 0.1103, 0.05082, 0.2543, 0.04915, 0.2538, 0.04936, 0.2541, 0.04965, 0.1221, 0.0409, 0.1221, 0.04036, 0.1215, 0.04036, 0.1215, 0.0409, 0.1095, 0.05052, 0.1092, 0.05124, 0.1098, 0.05124, 0.2543, 0.04915, 0.2541, 0.04965, 0.2545, 0.04965, 0.1221, 0.04036, 0.1221, 0.0398, 0.1215, 0.0398, 0.1215, 0.04036, 0.1095, 0.05052, 0.1088, 0.05082, 0.1092, 0.05124, 0.2543, 0.04915, 0.2545, 0.04965, 0.2548, 0.04936, 0.1217, 0.04796, 0.1217, 0.04852, 0.1223, 0.04852, 0.1223, 0.04796, 0.1095, 0.05052, 0.1088, 0.05022, 0.1088, 0.05082, 0.2543, 0.04915, 0.2548, 0.04936, 0.2548, 0.04895, 0.1217, 0.04852, 0.1217, 0.04907, 0.1223, 0.04907, 0.1223, 0.04852, 0.1095, 0.05052, 0.1092, 0.0498, 0.1088, 0.05022, 0.2543, 0.04915, 0.2548, 0.04895, 0.2545, 0.04865, 0.1215, 0.04361, 0.1215, 0.04416, 0.1221, 0.04416, 0.1221, 0.04361, 0.1197, 0.04963, 0.1198, 0.04941, 0.1192, 0.04941, 0.1193, 0.04963, 0.1193, 0.04963, 0.1192, 0.04941, 0.1188, 0.04983, 0.119, 0.04992, 0.119, 0.04992, 0.1188, 0.04983, 0.1188, 0.05043, 0.119, 0.05034, 0.119, 0.05034, 0.1188, 0.05043, 0.1192, 0.05085, 0.1193, 0.05063, 0.1193, 0.05063, 0.1192, 0.05085, 0.1198, 0.05085, 0.1197, 0.05063, 0.1197, 0.05063, 0.1198, 0.05085, 0.1202, 0.05043, 0.12, 0.05034, 0.12, 0.05034, 0.1202, 0.05043, 0.1202, 0.04983, 0.12, 0.04992, 0.12, 0.04992, 0.1202, 0.04983, 0.1198, 0.04941, 0.1197, 0.04963])
me_plane_002.materials.append(mat_material_001)
me_plane_002.use_remesh_fix_poles = True
me_plane_002.use_remesh_preserve_attributes = False
me_plane_002.use_mirror_vertex_groups = False
me_plane_002.update()
me_plane_003 = bpy.data.meshes.new('Plane.003')
me_plane_003.from_pydata([(0.3556, 0.6275, 0.1955), (0.5165, 0.6275, 0.1955), (0.3556, 0.8223, 0.1955), (0.5165, 0.8223, 0.1955), (0.3556, 0.7653, 0.05773), (0.5165, 0.7653, 0.05773), (0.3556, 0.6275, 0.0006707), (0.5165, 0.6275, 0.0006707), (0.3556, 0.4897, 0.05773), (0.5165, 0.4897, 0.05773), (0.3556, 0.4327, 0.1955), (0.5165, 0.4327, 0.1955), (0.3556, 0.4897, 0.3333), (0.5165, 0.4897, 0.3333), (0.3556, 0.6275, 0.3903), (0.5165, 0.6275, 0.3903), (0.3556, 0.7653, 0.3333), (0.5165, 0.7653, 0.3333), (0.5165, 0.723, 0.1), (0.5165, 0.7625, 0.1955), (0.5165, 0.6275, 0.0605), (0.5165, 0.5321, 0.1), (0.5165, 0.4925, 0.1955), (0.5165, 0.5321, 0.291), (0.5165, 0.6275, 0.3305), (0.5165, 0.723, 0.291)], [], [(0, 2, 4), (1, 18, 19), (2, 3, 5, 4), (0, 4, 6), (1, 20, 18), (4, 5, 7, 6), (0, 6, 8), (1, 21, 20), (6, 7, 9, 8), (0, 8, 10), (1, 22, 21), (8, 9, 11, 10), (0, 10, 12), (1, 23, 22), (10, 11, 13, 12), (0, 12, 14), (1, 24, 23), (12, 13, 15, 14), (0, 14, 16), (1, 25, 24), (14, 15, 17, 16), (0, 16, 2), (1, 19, 25), (16, 17, 3, 2), (19, 18, 5, 3), (18, 20, 7, 5), (20, 21, 9, 7), (21, 22, 11, 9), (22, 23, 13, 11), (23, 24, 15, 13), (24, 25, 17, 15), (25, 19, 3, 17)])
_uv = me_plane_003.uv_layers.new(name='UVMap')
_uv.uv.foreach_set('vector', [0.1181, 0.04869, 0.1188, 0.04899, 0.1184, 0.04941, 0.2543, 0.04771, 0.2548, 0.0475, 0.2548, 0.04792, 0.1221, 0.03925, 0.1215, 0.03925, 0.1215, 0.0387, 0.1221, 0.0387, 0.1181, 0.04869, 0.1184, 0.04941, 0.1178, 0.04941, 0.2543, 0.04771, 0.2545, 0.04721, 0.2548, 0.0475, 0.1095, 0.05235, 0.1088, 0.05235, 0.1088, 0.05179, 0.1095, 0.05179, 0.1181, 0.04869, 0.1178, 0.04941, 0.1173, 0.04899, 0.2543, 0.04771, 0.2541, 0.04721, 0.2545, 0.04721, 0.1095, 0.05179, 0.1088, 0.05179, 0.1088, 0.05124, 0.1095, 0.05124, 0.1181, 0.04869, 0.1173, 0.04899, 0.1173, 0.04839, 0.2543, 0.04771, 0.2538, 0.0475, 0.2541, 0.04721, 0.1221, 0.04361, 0.1215, 0.04361, 0.1215, 0.04305, 0.1221, 0.04305, 0.1181, 0.04869, 0.1173, 0.04839, 0.1178, 0.04796, 0.2543, 0.04771, 0.2538, 0.04792, 0.2538, 0.0475, 0.1221, 0.04305, 0.1215, 0.04305, 0.1215, 0.0425, 0.1221, 0.0425, 0.1181, 0.04869, 0.1178, 0.04796, 0.1184, 0.04796, 0.2543, 0.04771, 0.2541, 0.04821, 0.2538, 0.04792, 0.121, 0.04907, 0.1217, 0.04907, 0.1217, 0.04962, 0.121, 0.04962, 0.1181, 0.04869, 0.1184, 0.04796, 0.1188, 0.04839, 0.2543, 0.04771, 0.2545, 0.04821, 0.2541, 0.04821, 0.121, 0.04962, 0.1217, 0.04962, 0.1217, 0.05017, 0.121, 0.05017, 0.1181, 0.04869, 0.1188, 0.04839, 0.1188, 0.04899, 0.2543, 0.04771, 0.2548, 0.04792, 0.2545, 0.04821, 0.1221, 0.0398, 0.1215, 0.0398, 0.1215, 0.03925, 0.1221, 0.03925, 0.12, 0.04889, 0.12, 0.04848, 0.1202, 0.04839, 0.1202, 0.04899, 0.12, 0.04848, 0.1197, 0.04819, 0.1198, 0.04796, 0.1202, 0.04839, 0.1197, 0.04819, 0.1193, 0.04819, 0.1192, 0.04796, 0.1198, 0.04796, 0.1193, 0.04819, 0.119, 0.04848, 0.1188, 0.04839, 0.1192, 0.04796, 0.119, 0.04848, 0.119, 0.04889, 0.1188, 0.04899, 0.1188, 0.04839, 0.119, 0.04889, 0.1193, 0.04919, 0.1192, 0.04941, 0.1188, 0.04899, 0.1193, 0.04919, 0.1197, 0.04919, 0.1198, 0.04941, 0.1192, 0.04941, 0.1197, 0.04919, 0.12, 0.04889, 0.1202, 0.04899, 0.1198, 0.04941])
me_plane_003.materials.append(mat_material_001)
me_plane_003.use_remesh_fix_poles = True
me_plane_003.use_remesh_preserve_attributes = False
me_plane_003.use_mirror_vertex_groups = False
me_plane_003.update()
me_plane_004 = bpy.data.meshes.new('Plane.004')
me_plane_004.from_pydata([(-0.3556, 0.6275, 0.1955), (-0.5165, 0.6275, 0.1955), (-0.3556, 0.8223, 0.1955), (-0.5165, 0.8223, 0.1955), (-0.3556, 0.7653, 0.05773), (-0.5165, 0.7653, 0.05773), (-0.3556, 0.6275, 0.0006707), (-0.5165, 0.6275, 0.0006707), (-0.3556, 0.4897, 0.05773), (-0.5165, 0.4897, 0.05773), (-0.3556, 0.4327, 0.1955), (-0.5165, 0.4327, 0.1955), (-0.3556, 0.4897, 0.3333), (-0.5165, 0.4897, 0.3333), (-0.3556, 0.6275, 0.3903), (-0.5165, 0.6275, 0.3903), (-0.3556, 0.7653, 0.3333), (-0.5165, 0.7653, 0.3333), (-0.5165, 0.723, 0.1), (-0.5165, 0.7625, 0.1955), (-0.5165, 0.6275, 0.0605), (-0.5165, 0.5321, 0.1), (-0.5165, 0.4925, 0.1955), (-0.5165, 0.5321, 0.291), (-0.5165, 0.6275, 0.3305), (-0.5165, 0.723, 0.291)], [], [(0, 4, 2), (1, 19, 18), (2, 4, 5, 3), (0, 6, 4), (1, 18, 20), (4, 6, 7, 5), (0, 8, 6), (1, 20, 21), (6, 8, 9, 7), (0, 10, 8), (1, 21, 22), (8, 10, 11, 9), (0, 12, 10), (1, 22, 23), (10, 12, 13, 11), (0, 14, 12), (1, 23, 24), (12, 14, 15, 13), (0, 16, 14), (1, 24, 25), (14, 16, 17, 15), (0, 2, 16), (1, 25, 19), (16, 2, 3, 17), (19, 3, 5, 18), (18, 5, 7, 20), (20, 7, 9, 21), (21, 9, 11, 22), (22, 11, 13, 23), (23, 13, 15, 24), (24, 15, 17, 25), (25, 17, 3, 19)])
_uv = me_plane_004.uv_layers.new(name='UVMap')
_uv.uv.foreach_set('vector', [0.1166, 0.04869, 0.1163, 0.04941, 0.1169, 0.04941, 0.2458, 0.04955, 0.246, 0.04905, 0.2455, 0.04905, 0.1215, 0.03815, 0.1215, 0.0387, 0.1221, 0.0387, 0.1221, 0.03815, 0.1166, 0.04869, 0.1159, 0.04899, 0.1163, 0.04941, 0.2458, 0.04955, 0.2455, 0.04905, 0.2453, 0.04934, 0.1217, 0.04907, 0.1217, 0.04852, 0.121, 0.04852, 0.121, 0.04907, 0.1166, 0.04869, 0.1159, 0.04839, 0.1159, 0.04899, 0.2458, 0.04955, 0.2453, 0.04934, 0.2453, 0.04975, 0.1217, 0.04852, 0.1217, 0.04796, 0.121, 0.04796, 0.121, 0.04852, 0.1166, 0.04869, 0.1163, 0.04796, 0.1159, 0.04839, 0.2458, 0.04955, 0.2453, 0.04975, 0.2455, 0.05005, 0.1158, 0.05211, 0.1158, 0.05156, 0.1151, 0.05156, 0.1151, 0.05211, 0.1166, 0.04869, 0.1169, 0.04796, 0.1163, 0.04796, 0.2458, 0.04955, 0.2455, 0.05005, 0.246, 0.05005, 0.1158, 0.05156, 0.1158, 0.05101, 0.1151, 0.05101, 0.1151, 0.05156, 0.1166, 0.04869, 0.1173, 0.04839, 0.1169, 0.04796, 0.2458, 0.04955, 0.246, 0.05005, 0.2463, 0.04975, 0.1223, 0.05128, 0.1223, 0.05072, 0.1217, 0.05072, 0.1217, 0.05128, 0.1166, 0.04869, 0.1173, 0.04899, 0.1173, 0.04839, 0.2458, 0.04955, 0.2463, 0.04975, 0.2463, 0.04934, 0.1223, 0.05072, 0.1223, 0.05017, 0.1217, 0.05017, 0.1217, 0.05072, 0.1166, 0.04869, 0.1169, 0.04941, 0.1173, 0.04899, 0.2458, 0.04955, 0.2463, 0.04934, 0.246, 0.04905, 0.1215, 0.03759, 0.1215, 0.03815, 0.1221, 0.03815, 0.1221, 0.03759, 0.1112, 0.05002, 0.1113, 0.0498, 0.1107, 0.0498, 0.1108, 0.05002, 0.1108, 0.05002, 0.1107, 0.0498, 0.1103, 0.05022, 0.1105, 0.05032, 0.1105, 0.05032, 0.1103, 0.05022, 0.1103, 0.05082, 0.1105, 0.05073, 0.1105, 0.05073, 0.1103, 0.05082, 0.1107, 0.05124, 0.1108, 0.05102, 0.1108, 0.05102, 0.1107, 0.05124, 0.1113, 0.05124, 0.1112, 0.05102, 0.1112, 0.05102, 0.1113, 0.05124, 0.1117, 0.05082, 0.1115, 0.05073, 0.1115, 0.05073, 0.1117, 0.05082, 0.1117, 0.05022, 0.1115, 0.05032, 0.1115, 0.05032, 0.1117, 0.05022, 0.1113, 0.0498, 0.1112, 0.05002])
me_plane_004.materials.append(mat_material_001)
me_plane_004.use_remesh_fix_poles = True
me_plane_004.use_remesh_preserve_attributes = False
me_plane_004.use_mirror_vertex_groups = False
me_plane_004.update()

# ---- objects
ob_muscle_car_01_white = bpy.data.objects.new('Muscle_Car_01_White', me_plane)
ob_wheel_fl = bpy.data.objects.new('Wheel_FL', me_plane_001)
ob_wheel_fr = bpy.data.objects.new('Wheel_FR', me_plane_002)
ob_wheel_rl = bpy.data.objects.new('Wheel_RL', me_plane_003)
ob_wheel_rr = bpy.data.objects.new('Wheel_RR', me_plane_004)

# ---- transforms, parenting, visibility, modifiers, constraints
ob_muscle_car_01_white.location = (0.0, 0.0, 0.0)
ob_muscle_car_01_white.lineart.crease_threshold = 0.0
ob_wheel_fl.parent = ob_muscle_car_01_white
ob_wheel_fl.location = (0.0, 0.0, 0.0)
ob_wheel_fl.lineart.crease_threshold = 0.0
ob_wheel_fr.parent = ob_muscle_car_01_white
ob_wheel_fr.location = (0.0, 0.0, 0.0)
ob_wheel_fr.lineart.crease_threshold = 0.0
ob_wheel_rl.parent = ob_muscle_car_01_white
ob_wheel_rl.location = (0.0, 0.0, 0.0)
ob_wheel_rl.lineart.crease_threshold = 0.0
ob_wheel_rr.parent = ob_muscle_car_01_white
ob_wheel_rr.location = (0.0, 0.0, 0.0)
ob_wheel_rr.lineart.crease_threshold = 0.0

# ---- collection membership
col_collection.objects.link(ob_muscle_car_01_white)
col_collection.objects.link(ob_wheel_fl)
col_collection.objects.link(ob_wheel_fr)
col_collection.objects.link(ob_wheel_rl)
col_collection.objects.link(ob_wheel_rr)

# ---- scene / render settings (as saved in the file)
scene.frame_start = 1; scene.frame_end = 250; scene.frame_set(3)
scene.render.engine = 'BLENDER_EEVEE_NEXT'
scene.cycles.use_denoising = False
scene.cycles.samples = 128
scene.cycles.sampling_pattern = 'TABULATED_SOBOL'
scene.cycles.use_adaptive_sampling = False
scene.cycles.use_light_tree = False
scene.view_settings.view_transform = 'Filmic'
bpy.context.view_layer.update()

# ---- added for rendering (the .blend has no active camera and no usable light): camera, sun
cam_auto = bpy.data.cameras.new('AutoCamera')
cam_auto.lens = 50.0
cam_auto.sensor_width = 36.0
cam_auto.clip_end = 1000.0
ob_auto_camera = bpy.data.objects.new('AutoCamera', cam_auto)
scene.collection.objects.link(ob_auto_camera)
ob_auto_camera.location = (2.75304, -3.41664, 2.61092)
ob_auto_camera.rotation_euler = (1.09748, -7.21219e-08, 0.694738)
scene.camera = ob_auto_camera
light_auto_sun = bpy.data.lights.new('AutoSun', 'SUN')
light_auto_sun.energy = 3.0
light_auto_sun.angle = 0.0523599
ob_auto_sun = bpy.data.objects.new('AutoSun', light_auto_sun)
scene.collection.objects.link(ob_auto_sun)
ob_auto_sun.rotation_euler = (0.872665, 0.174533, 0.523599)
bpy.context.view_layer.update()
